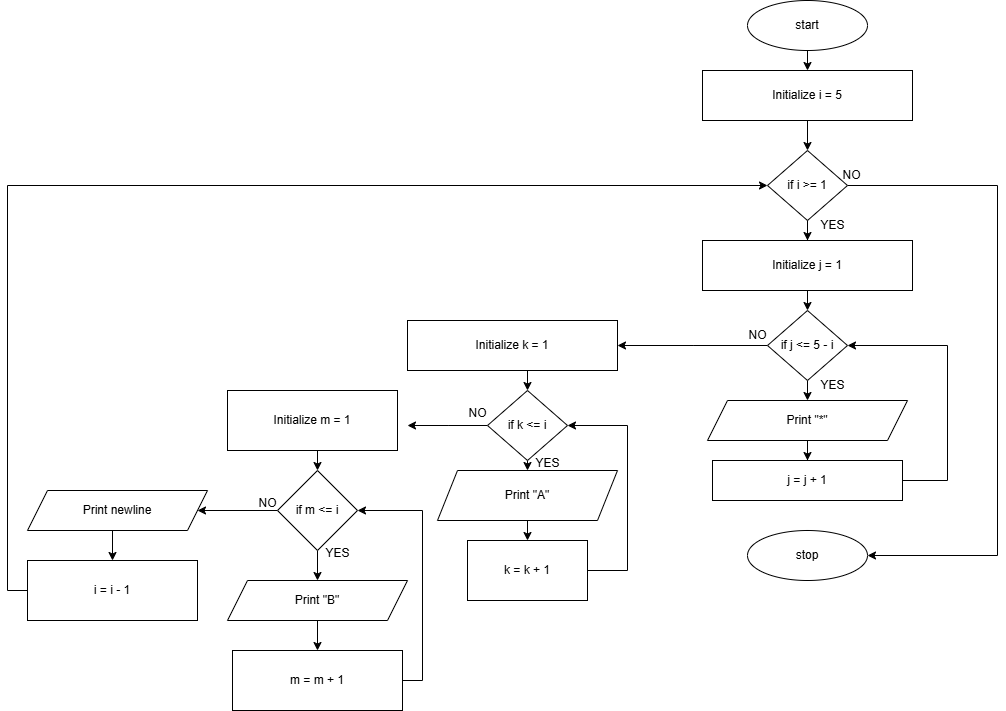

The diagram above was exported from draw.io. Its source (the exported page's mxGraphModel, read from the mxfile embedded in the PNG):
<mxGraphModel dx="2735" dy="1304" grid="1" gridSize="10" guides="1" tooltips="1" connect="1" arrows="1" fold="1" page="1" pageScale="1" pageWidth="827" pageHeight="1169" math="0" shadow="0">
  <root>
    <mxCell id="WIyWlLk6GJQsqaUBKTNV-0" />
    <mxCell id="WIyWlLk6GJQsqaUBKTNV-1" parent="WIyWlLk6GJQsqaUBKTNV-0" />
    <mxCell id="xZHiPtBaWqZendpgtb5s-0" style="edgeStyle=orthogonalEdgeStyle;rounded=0;orthogonalLoop=1;jettySize=auto;html=1;exitX=0.5;exitY=1;exitDx=0;exitDy=0;entryX=0.5;entryY=0;entryDx=0;entryDy=0;" edge="1" parent="WIyWlLk6GJQsqaUBKTNV-1" source="xZHiPtBaWqZendpgtb5s-1" target="xZHiPtBaWqZendpgtb5s-3">
      <mxGeometry relative="1" as="geometry" />
    </mxCell>
    <mxCell id="xZHiPtBaWqZendpgtb5s-1" value="start" style="ellipse;whiteSpace=wrap;html=1;" vertex="1" parent="WIyWlLk6GJQsqaUBKTNV-1">
      <mxGeometry x="290" y="50" width="120" height="50" as="geometry" />
    </mxCell>
    <mxCell id="xZHiPtBaWqZendpgtb5s-2" style="edgeStyle=orthogonalEdgeStyle;rounded=0;orthogonalLoop=1;jettySize=auto;html=1;exitX=0.5;exitY=1;exitDx=0;exitDy=0;entryX=0.5;entryY=0;entryDx=0;entryDy=0;" edge="1" parent="WIyWlLk6GJQsqaUBKTNV-1" source="xZHiPtBaWqZendpgtb5s-3" target="xZHiPtBaWqZendpgtb5s-6">
      <mxGeometry relative="1" as="geometry" />
    </mxCell>
    <mxCell id="xZHiPtBaWqZendpgtb5s-3" value="Initialize i = 5" style="rounded=0;whiteSpace=wrap;html=1;" vertex="1" parent="WIyWlLk6GJQsqaUBKTNV-1">
      <mxGeometry x="245" y="120" width="210" height="50" as="geometry" />
    </mxCell>
    <mxCell id="xZHiPtBaWqZendpgtb5s-4" style="edgeStyle=orthogonalEdgeStyle;rounded=0;orthogonalLoop=1;jettySize=auto;html=1;exitX=0.5;exitY=1;exitDx=0;exitDy=0;" edge="1" parent="WIyWlLk6GJQsqaUBKTNV-1" source="xZHiPtBaWqZendpgtb5s-6" target="xZHiPtBaWqZendpgtb5s-8">
      <mxGeometry relative="1" as="geometry" />
    </mxCell>
    <mxCell id="xZHiPtBaWqZendpgtb5s-5" style="edgeStyle=orthogonalEdgeStyle;rounded=0;orthogonalLoop=1;jettySize=auto;html=1;exitX=1;exitY=0.5;exitDx=0;exitDy=0;entryX=1;entryY=0.5;entryDx=0;entryDy=0;" edge="1" parent="WIyWlLk6GJQsqaUBKTNV-1" source="xZHiPtBaWqZendpgtb5s-6" target="xZHiPtBaWqZendpgtb5s-17">
      <mxGeometry relative="1" as="geometry">
        <Array as="points">
          <mxPoint x="540" y="235" />
          <mxPoint x="540" y="605" />
        </Array>
      </mxGeometry>
    </mxCell>
    <mxCell id="xZHiPtBaWqZendpgtb5s-6" value="if&amp;nbsp;i &amp;gt;= 1" style="rhombus;whiteSpace=wrap;html=1;" vertex="1" parent="WIyWlLk6GJQsqaUBKTNV-1">
      <mxGeometry x="310" y="200" width="80" height="70" as="geometry" />
    </mxCell>
    <mxCell id="xZHiPtBaWqZendpgtb5s-7" style="edgeStyle=orthogonalEdgeStyle;rounded=0;orthogonalLoop=1;jettySize=auto;html=1;exitX=0.5;exitY=1;exitDx=0;exitDy=0;entryX=0.5;entryY=0;entryDx=0;entryDy=0;" edge="1" parent="WIyWlLk6GJQsqaUBKTNV-1" source="xZHiPtBaWqZendpgtb5s-8" target="xZHiPtBaWqZendpgtb5s-11">
      <mxGeometry relative="1" as="geometry" />
    </mxCell>
    <mxCell id="xZHiPtBaWqZendpgtb5s-8" value="Initialize j = 1" style="rounded=0;whiteSpace=wrap;html=1;" vertex="1" parent="WIyWlLk6GJQsqaUBKTNV-1">
      <mxGeometry x="245" y="290" width="210" height="50" as="geometry" />
    </mxCell>
    <mxCell id="xZHiPtBaWqZendpgtb5s-9" style="edgeStyle=orthogonalEdgeStyle;rounded=0;orthogonalLoop=1;jettySize=auto;html=1;exitX=0;exitY=0.5;exitDx=0;exitDy=0;" edge="1" parent="WIyWlLk6GJQsqaUBKTNV-1" source="xZHiPtBaWqZendpgtb5s-11">
      <mxGeometry relative="1" as="geometry">
        <mxPoint x="160" y="395" as="targetPoint" />
      </mxGeometry>
    </mxCell>
    <mxCell id="xZHiPtBaWqZendpgtb5s-10" style="edgeStyle=orthogonalEdgeStyle;rounded=0;orthogonalLoop=1;jettySize=auto;html=1;exitX=0.5;exitY=1;exitDx=0;exitDy=0;entryX=0.5;entryY=0;entryDx=0;entryDy=0;" edge="1" parent="WIyWlLk6GJQsqaUBKTNV-1" source="xZHiPtBaWqZendpgtb5s-11" target="xZHiPtBaWqZendpgtb5s-13">
      <mxGeometry relative="1" as="geometry" />
    </mxCell>
    <mxCell id="xZHiPtBaWqZendpgtb5s-11" value="if j &amp;lt;= 5 - i" style="rhombus;whiteSpace=wrap;html=1;" vertex="1" parent="WIyWlLk6GJQsqaUBKTNV-1">
      <mxGeometry x="310" y="360" width="80" height="70" as="geometry" />
    </mxCell>
    <mxCell id="xZHiPtBaWqZendpgtb5s-12" style="edgeStyle=orthogonalEdgeStyle;rounded=0;orthogonalLoop=1;jettySize=auto;html=1;exitX=0.5;exitY=1;exitDx=0;exitDy=0;" edge="1" parent="WIyWlLk6GJQsqaUBKTNV-1" source="xZHiPtBaWqZendpgtb5s-13" target="xZHiPtBaWqZendpgtb5s-15">
      <mxGeometry relative="1" as="geometry" />
    </mxCell>
    <mxCell id="xZHiPtBaWqZendpgtb5s-13" value="Print &quot;*&quot;" style="shape=parallelogram;perimeter=parallelogramPerimeter;whiteSpace=wrap;html=1;fixedSize=1;" vertex="1" parent="WIyWlLk6GJQsqaUBKTNV-1">
      <mxGeometry x="250" y="450" width="200" height="40" as="geometry" />
    </mxCell>
    <mxCell id="xZHiPtBaWqZendpgtb5s-14" style="edgeStyle=orthogonalEdgeStyle;rounded=0;orthogonalLoop=1;jettySize=auto;html=1;exitX=1;exitY=0.5;exitDx=0;exitDy=0;entryX=1;entryY=0.5;entryDx=0;entryDy=0;" edge="1" parent="WIyWlLk6GJQsqaUBKTNV-1" source="xZHiPtBaWqZendpgtb5s-15" target="xZHiPtBaWqZendpgtb5s-11">
      <mxGeometry relative="1" as="geometry">
        <Array as="points">
          <mxPoint x="490" y="530" />
          <mxPoint x="490" y="395" />
        </Array>
      </mxGeometry>
    </mxCell>
    <mxCell id="xZHiPtBaWqZendpgtb5s-15" value="j = j + 1" style="rounded=0;whiteSpace=wrap;html=1;" vertex="1" parent="WIyWlLk6GJQsqaUBKTNV-1">
      <mxGeometry x="255" y="510" width="190" height="40" as="geometry" />
    </mxCell>
    <mxCell id="xZHiPtBaWqZendpgtb5s-16" style="edgeStyle=orthogonalEdgeStyle;rounded=0;orthogonalLoop=1;jettySize=auto;html=1;exitX=0.5;exitY=1;exitDx=0;exitDy=0;entryX=0.5;entryY=0;entryDx=0;entryDy=0;" edge="1" parent="WIyWlLk6GJQsqaUBKTNV-1" target="xZHiPtBaWqZendpgtb5s-24">
      <mxGeometry relative="1" as="geometry">
        <mxPoint x="70" y="415" as="sourcePoint" />
      </mxGeometry>
    </mxCell>
    <mxCell id="xZHiPtBaWqZendpgtb5s-17" value="stop" style="ellipse;whiteSpace=wrap;html=1;" vertex="1" parent="WIyWlLk6GJQsqaUBKTNV-1">
      <mxGeometry x="290" y="580" width="120" height="50" as="geometry" />
    </mxCell>
    <mxCell id="xZHiPtBaWqZendpgtb5s-18" value="YES" style="text;html=1;align=center;verticalAlign=middle;resizable=0;points=[];autosize=1;strokeColor=none;fillColor=none;" vertex="1" parent="WIyWlLk6GJQsqaUBKTNV-1">
      <mxGeometry x="350" y="420" width="50" height="30" as="geometry" />
    </mxCell>
    <mxCell id="xZHiPtBaWqZendpgtb5s-19" value="NO" style="text;html=1;align=center;verticalAlign=middle;resizable=0;points=[];autosize=1;strokeColor=none;fillColor=none;" vertex="1" parent="WIyWlLk6GJQsqaUBKTNV-1">
      <mxGeometry x="280" y="370" width="40" height="30" as="geometry" />
    </mxCell>
    <mxCell id="xZHiPtBaWqZendpgtb5s-20" value="YES" style="text;html=1;align=center;verticalAlign=middle;resizable=0;points=[];autosize=1;strokeColor=none;fillColor=none;" vertex="1" parent="WIyWlLk6GJQsqaUBKTNV-1">
      <mxGeometry x="350" y="260" width="50" height="30" as="geometry" />
    </mxCell>
    <mxCell id="xZHiPtBaWqZendpgtb5s-21" value="NO" style="text;html=1;align=center;verticalAlign=middle;resizable=0;points=[];autosize=1;strokeColor=none;fillColor=none;" vertex="1" parent="WIyWlLk6GJQsqaUBKTNV-1">
      <mxGeometry x="374" y="210" width="40" height="30" as="geometry" />
    </mxCell>
    <mxCell id="xZHiPtBaWqZendpgtb5s-22" style="edgeStyle=orthogonalEdgeStyle;rounded=0;orthogonalLoop=1;jettySize=auto;html=1;exitX=0.5;exitY=1;exitDx=0;exitDy=0;entryX=0.5;entryY=0;entryDx=0;entryDy=0;" edge="1" parent="WIyWlLk6GJQsqaUBKTNV-1" source="xZHiPtBaWqZendpgtb5s-24" target="xZHiPtBaWqZendpgtb5s-26">
      <mxGeometry relative="1" as="geometry" />
    </mxCell>
    <mxCell id="xZHiPtBaWqZendpgtb5s-23" style="edgeStyle=orthogonalEdgeStyle;rounded=0;orthogonalLoop=1;jettySize=auto;html=1;exitX=0;exitY=0.5;exitDx=0;exitDy=0;entryX=1;entryY=0.5;entryDx=0;entryDy=0;" edge="1" parent="WIyWlLk6GJQsqaUBKTNV-1" source="xZHiPtBaWqZendpgtb5s-24">
      <mxGeometry relative="1" as="geometry">
        <mxPoint x="-50" y="475" as="targetPoint" />
      </mxGeometry>
    </mxCell>
    <mxCell id="xZHiPtBaWqZendpgtb5s-24" value="if&amp;nbsp;k &amp;lt;= i" style="rhombus;whiteSpace=wrap;html=1;" vertex="1" parent="WIyWlLk6GJQsqaUBKTNV-1">
      <mxGeometry x="30" y="440" width="80" height="70" as="geometry" />
    </mxCell>
    <mxCell id="xZHiPtBaWqZendpgtb5s-25" style="edgeStyle=orthogonalEdgeStyle;rounded=0;orthogonalLoop=1;jettySize=auto;html=1;exitX=0.5;exitY=1;exitDx=0;exitDy=0;entryX=0.5;entryY=0;entryDx=0;entryDy=0;" edge="1" parent="WIyWlLk6GJQsqaUBKTNV-1" source="xZHiPtBaWqZendpgtb5s-26" target="xZHiPtBaWqZendpgtb5s-28">
      <mxGeometry relative="1" as="geometry" />
    </mxCell>
    <mxCell id="xZHiPtBaWqZendpgtb5s-26" value="Print &quot;A&quot;" style="shape=parallelogram;perimeter=parallelogramPerimeter;whiteSpace=wrap;html=1;fixedSize=1;" vertex="1" parent="WIyWlLk6GJQsqaUBKTNV-1">
      <mxGeometry x="-20" y="520" width="180" height="50" as="geometry" />
    </mxCell>
    <mxCell id="xZHiPtBaWqZendpgtb5s-27" style="edgeStyle=orthogonalEdgeStyle;rounded=0;orthogonalLoop=1;jettySize=auto;html=1;exitX=1;exitY=0.5;exitDx=0;exitDy=0;entryX=1;entryY=0.5;entryDx=0;entryDy=0;" edge="1" parent="WIyWlLk6GJQsqaUBKTNV-1" source="xZHiPtBaWqZendpgtb5s-28" target="xZHiPtBaWqZendpgtb5s-24">
      <mxGeometry relative="1" as="geometry">
        <Array as="points">
          <mxPoint x="170" y="620" />
          <mxPoint x="170" y="475" />
        </Array>
      </mxGeometry>
    </mxCell>
    <mxCell id="xZHiPtBaWqZendpgtb5s-28" value="k = k + 1" style="rounded=0;whiteSpace=wrap;html=1;" vertex="1" parent="WIyWlLk6GJQsqaUBKTNV-1">
      <mxGeometry x="10" y="590" width="120" height="60" as="geometry" />
    </mxCell>
    <mxCell id="xZHiPtBaWqZendpgtb5s-29" value="YES" style="text;html=1;align=center;verticalAlign=middle;resizable=0;points=[];autosize=1;strokeColor=none;fillColor=none;" vertex="1" parent="WIyWlLk6GJQsqaUBKTNV-1">
      <mxGeometry x="65" y="498" width="50" height="30" as="geometry" />
    </mxCell>
    <mxCell id="xZHiPtBaWqZendpgtb5s-30" value="NO" style="text;html=1;align=center;verticalAlign=middle;resizable=0;points=[];autosize=1;strokeColor=none;fillColor=none;" vertex="1" parent="WIyWlLk6GJQsqaUBKTNV-1">
      <mxGeometry y="448" width="40" height="30" as="geometry" />
    </mxCell>
    <mxCell id="xZHiPtBaWqZendpgtb5s-31" style="edgeStyle=orthogonalEdgeStyle;rounded=0;orthogonalLoop=1;jettySize=auto;html=1;exitX=0.5;exitY=1;exitDx=0;exitDy=0;" edge="1" parent="WIyWlLk6GJQsqaUBKTNV-1" source="xZHiPtBaWqZendpgtb5s-33" target="xZHiPtBaWqZendpgtb5s-35">
      <mxGeometry relative="1" as="geometry" />
    </mxCell>
    <mxCell id="xZHiPtBaWqZendpgtb5s-32" style="edgeStyle=orthogonalEdgeStyle;rounded=0;orthogonalLoop=1;jettySize=auto;html=1;exitX=0;exitY=0.5;exitDx=0;exitDy=0;entryX=1;entryY=0.5;entryDx=0;entryDy=0;" edge="1" parent="WIyWlLk6GJQsqaUBKTNV-1" source="xZHiPtBaWqZendpgtb5s-33" target="xZHiPtBaWqZendpgtb5s-41">
      <mxGeometry relative="1" as="geometry">
        <mxPoint x="-220" y="559.6666666666667" as="targetPoint" />
      </mxGeometry>
    </mxCell>
    <mxCell id="xZHiPtBaWqZendpgtb5s-33" value="if&amp;nbsp;m &amp;lt;= i" style="rhombus;whiteSpace=wrap;html=1;" vertex="1" parent="WIyWlLk6GJQsqaUBKTNV-1">
      <mxGeometry x="-180" y="520" width="80" height="80" as="geometry" />
    </mxCell>
    <mxCell id="xZHiPtBaWqZendpgtb5s-34" style="edgeStyle=orthogonalEdgeStyle;rounded=0;orthogonalLoop=1;jettySize=auto;html=1;exitX=0.5;exitY=1;exitDx=0;exitDy=0;entryX=0.5;entryY=0;entryDx=0;entryDy=0;" edge="1" parent="WIyWlLk6GJQsqaUBKTNV-1" source="xZHiPtBaWqZendpgtb5s-35" target="xZHiPtBaWqZendpgtb5s-39">
      <mxGeometry relative="1" as="geometry" />
    </mxCell>
    <mxCell id="xZHiPtBaWqZendpgtb5s-35" value="Print &quot;B&quot;" style="shape=parallelogram;perimeter=parallelogramPerimeter;whiteSpace=wrap;html=1;fixedSize=1;" vertex="1" parent="WIyWlLk6GJQsqaUBKTNV-1">
      <mxGeometry x="-230" y="630" width="180" height="40" as="geometry" />
    </mxCell>
    <mxCell id="xZHiPtBaWqZendpgtb5s-36" style="edgeStyle=orthogonalEdgeStyle;rounded=0;orthogonalLoop=1;jettySize=auto;html=1;exitX=0.5;exitY=1;exitDx=0;exitDy=0;entryX=0.5;entryY=0;entryDx=0;entryDy=0;" edge="1" parent="WIyWlLk6GJQsqaUBKTNV-1" source="xZHiPtBaWqZendpgtb5s-37" target="xZHiPtBaWqZendpgtb5s-33">
      <mxGeometry relative="1" as="geometry" />
    </mxCell>
    <mxCell id="xZHiPtBaWqZendpgtb5s-37" value="Initialize m = 1" style="rounded=0;whiteSpace=wrap;html=1;" vertex="1" parent="WIyWlLk6GJQsqaUBKTNV-1">
      <mxGeometry x="-230" y="440" width="170" height="60" as="geometry" />
    </mxCell>
    <mxCell id="xZHiPtBaWqZendpgtb5s-38" style="edgeStyle=orthogonalEdgeStyle;rounded=0;orthogonalLoop=1;jettySize=auto;html=1;exitX=1;exitY=0.5;exitDx=0;exitDy=0;entryX=1;entryY=0.5;entryDx=0;entryDy=0;" edge="1" parent="WIyWlLk6GJQsqaUBKTNV-1" source="xZHiPtBaWqZendpgtb5s-39" target="xZHiPtBaWqZendpgtb5s-33">
      <mxGeometry relative="1" as="geometry" />
    </mxCell>
    <mxCell id="xZHiPtBaWqZendpgtb5s-39" value="m = m + 1" style="rounded=0;whiteSpace=wrap;html=1;" vertex="1" parent="WIyWlLk6GJQsqaUBKTNV-1">
      <mxGeometry x="-225" y="700" width="170" height="60" as="geometry" />
    </mxCell>
    <mxCell id="xZHiPtBaWqZendpgtb5s-40" style="edgeStyle=orthogonalEdgeStyle;rounded=0;orthogonalLoop=1;jettySize=auto;html=1;exitX=0.5;exitY=1;exitDx=0;exitDy=0;entryX=0.5;entryY=0;entryDx=0;entryDy=0;" edge="1" parent="WIyWlLk6GJQsqaUBKTNV-1" source="xZHiPtBaWqZendpgtb5s-41" target="xZHiPtBaWqZendpgtb5s-43">
      <mxGeometry relative="1" as="geometry" />
    </mxCell>
    <mxCell id="xZHiPtBaWqZendpgtb5s-41" value="Print newline" style="shape=parallelogram;perimeter=parallelogramPerimeter;whiteSpace=wrap;html=1;fixedSize=1;" vertex="1" parent="WIyWlLk6GJQsqaUBKTNV-1">
      <mxGeometry x="-430" y="540" width="180" height="40" as="geometry" />
    </mxCell>
    <mxCell id="xZHiPtBaWqZendpgtb5s-42" style="edgeStyle=orthogonalEdgeStyle;rounded=0;orthogonalLoop=1;jettySize=auto;html=1;exitX=0;exitY=0.5;exitDx=0;exitDy=0;entryX=0;entryY=0.5;entryDx=0;entryDy=0;" edge="1" parent="WIyWlLk6GJQsqaUBKTNV-1" source="xZHiPtBaWqZendpgtb5s-43" target="xZHiPtBaWqZendpgtb5s-6">
      <mxGeometry relative="1" as="geometry" />
    </mxCell>
    <mxCell id="xZHiPtBaWqZendpgtb5s-43" value="i = i - 1" style="rounded=0;whiteSpace=wrap;html=1;" vertex="1" parent="WIyWlLk6GJQsqaUBKTNV-1">
      <mxGeometry x="-430" y="610" width="170" height="60" as="geometry" />
    </mxCell>
    <mxCell id="xZHiPtBaWqZendpgtb5s-44" value="YES" style="text;html=1;align=center;verticalAlign=middle;resizable=0;points=[];autosize=1;strokeColor=none;fillColor=none;" vertex="1" parent="WIyWlLk6GJQsqaUBKTNV-1">
      <mxGeometry x="-145" y="588" width="50" height="30" as="geometry" />
    </mxCell>
    <mxCell id="xZHiPtBaWqZendpgtb5s-45" value="NO" style="text;html=1;align=center;verticalAlign=middle;resizable=0;points=[];autosize=1;strokeColor=none;fillColor=none;" vertex="1" parent="WIyWlLk6GJQsqaUBKTNV-1">
      <mxGeometry x="-210" y="538" width="40" height="30" as="geometry" />
    </mxCell>
    <mxCell id="xZHiPtBaWqZendpgtb5s-46" value="Initialize k = 1" style="rounded=0;whiteSpace=wrap;html=1;" vertex="1" parent="WIyWlLk6GJQsqaUBKTNV-1">
      <mxGeometry x="-50" y="370" width="210" height="50" as="geometry" />
    </mxCell>
  </root>
</mxGraphModel>